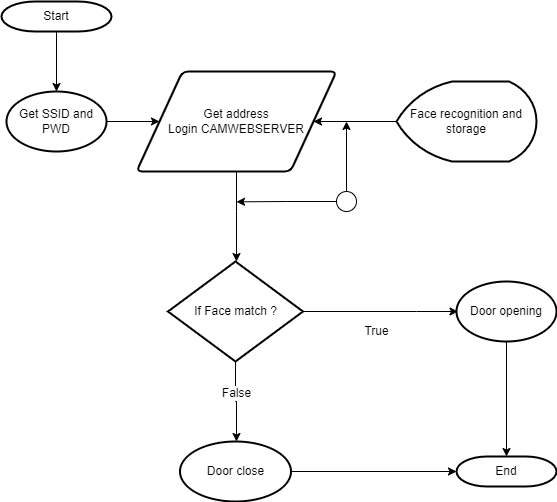

The diagram above was exported from draw.io. Its source (the exported page's mxGraphModel, read from the mxfile embedded in the PNG):
<mxGraphModel dx="1422" dy="772" grid="1" gridSize="10" guides="1" tooltips="1" connect="1" arrows="1" fold="1" page="1" pageScale="1" pageWidth="827" pageHeight="1169" background="#FFFFFF" math="0" shadow="0">
  <root>
    <mxCell id="0" />
    <mxCell id="1" parent="0" />
    <mxCell id="PW0bXIhQUtrcw7F1OvnJ-8" style="edgeStyle=orthogonalEdgeStyle;rounded=0;orthogonalLoop=1;jettySize=auto;html=1;exitX=1;exitY=0.5;exitDx=0;exitDy=0;exitPerimeter=0;entryX=0;entryY=0.5;entryDx=0;entryDy=0;" parent="1" source="PW0bXIhQUtrcw7F1OvnJ-2" target="PW0bXIhQUtrcw7F1OvnJ-6" edge="1">
      <mxGeometry relative="1" as="geometry" />
    </mxCell>
    <mxCell id="PW0bXIhQUtrcw7F1OvnJ-2" value="Get SSID and PWD" style="strokeWidth=2;html=1;shape=mxgraph.flowchart.start_1;whiteSpace=wrap;" parent="1" vertex="1">
      <mxGeometry x="110" y="100" width="100" height="60" as="geometry" />
    </mxCell>
    <mxCell id="PW0bXIhQUtrcw7F1OvnJ-9" style="edgeStyle=orthogonalEdgeStyle;rounded=0;orthogonalLoop=1;jettySize=auto;html=1;exitX=0.5;exitY=1;exitDx=0;exitDy=0;" parent="1" source="PW0bXIhQUtrcw7F1OvnJ-6" edge="1">
      <mxGeometry relative="1" as="geometry">
        <mxPoint x="340" y="270" as="targetPoint" />
        <Array as="points">
          <mxPoint x="340" y="220" />
          <mxPoint x="340" y="220" />
        </Array>
      </mxGeometry>
    </mxCell>
    <mxCell id="PW0bXIhQUtrcw7F1OvnJ-6" value="Get address&lt;br&gt;Login CAMWEBSERVER" style="shape=parallelogram;html=1;strokeWidth=2;perimeter=parallelogramPerimeter;whiteSpace=wrap;rounded=1;arcSize=12;size=0.23;" parent="1" vertex="1">
      <mxGeometry x="240" y="80" width="200" height="100" as="geometry" />
    </mxCell>
    <mxCell id="PW0bXIhQUtrcw7F1OvnJ-31" style="edgeStyle=orthogonalEdgeStyle;rounded=0;orthogonalLoop=1;jettySize=auto;html=1;exitX=0;exitY=0.5;exitDx=0;exitDy=0;exitPerimeter=0;entryX=1;entryY=0.5;entryDx=0;entryDy=0;" parent="1" source="PW0bXIhQUtrcw7F1OvnJ-11" target="PW0bXIhQUtrcw7F1OvnJ-6" edge="1">
      <mxGeometry relative="1" as="geometry" />
    </mxCell>
    <mxCell id="PW0bXIhQUtrcw7F1OvnJ-11" value="Face recognition and storage" style="strokeWidth=2;html=1;shape=mxgraph.flowchart.display;whiteSpace=wrap;" parent="1" vertex="1">
      <mxGeometry x="500" y="90" width="140" height="80" as="geometry" />
    </mxCell>
    <mxCell id="PW0bXIhQUtrcw7F1OvnJ-15" style="edgeStyle=orthogonalEdgeStyle;rounded=0;orthogonalLoop=1;jettySize=auto;html=1;exitX=1;exitY=0.5;exitDx=0;exitDy=0;exitPerimeter=0;" parent="1" source="PW0bXIhQUtrcw7F1OvnJ-14" edge="1">
      <mxGeometry relative="1" as="geometry">
        <mxPoint x="561.4666666666665" y="320" as="targetPoint" />
        <Array as="points">
          <mxPoint x="520" y="320" />
          <mxPoint x="520" y="320" />
        </Array>
      </mxGeometry>
    </mxCell>
    <mxCell id="PW0bXIhQUtrcw7F1OvnJ-16" style="edgeStyle=orthogonalEdgeStyle;rounded=0;orthogonalLoop=1;jettySize=auto;html=1;exitX=0.5;exitY=1;exitDx=0;exitDy=0;exitPerimeter=0;" parent="1" source="PW0bXIhQUtrcw7F1OvnJ-14" edge="1">
      <mxGeometry relative="1" as="geometry">
        <mxPoint x="340" y="450" as="targetPoint" />
      </mxGeometry>
    </mxCell>
    <mxCell id="PW0bXIhQUtrcw7F1OvnJ-19" value="False" style="edgeLabel;html=1;align=center;verticalAlign=middle;resizable=0;points=[];" parent="PW0bXIhQUtrcw7F1OvnJ-16" vertex="1" connectable="0">
      <mxGeometry x="-0.2417" relative="1" as="geometry">
        <mxPoint as="offset" />
      </mxGeometry>
    </mxCell>
    <mxCell id="PW0bXIhQUtrcw7F1OvnJ-14" value="If Face match ?" style="strokeWidth=2;html=1;shape=mxgraph.flowchart.decision;whiteSpace=wrap;" parent="1" vertex="1">
      <mxGeometry x="271.5" y="270" width="135" height="100" as="geometry" />
    </mxCell>
    <mxCell id="PW0bXIhQUtrcw7F1OvnJ-18" value="True" style="text;html=1;align=center;verticalAlign=middle;resizable=0;points=[];autosize=1;strokeColor=none;fillColor=none;" parent="1" vertex="1">
      <mxGeometry x="460" y="330" width="40" height="20" as="geometry" />
    </mxCell>
    <mxCell id="PW0bXIhQUtrcw7F1OvnJ-37" style="edgeStyle=orthogonalEdgeStyle;rounded=0;orthogonalLoop=1;jettySize=auto;html=1;exitX=0.5;exitY=0;exitDx=0;exitDy=0;exitPerimeter=0;" parent="1" source="PW0bXIhQUtrcw7F1OvnJ-32" edge="1">
      <mxGeometry relative="1" as="geometry">
        <mxPoint x="450" y="130" as="targetPoint" />
      </mxGeometry>
    </mxCell>
    <mxCell id="PW0bXIhQUtrcw7F1OvnJ-38" style="edgeStyle=orthogonalEdgeStyle;rounded=0;orthogonalLoop=1;jettySize=auto;html=1;exitX=0;exitY=0.5;exitDx=0;exitDy=0;exitPerimeter=0;" parent="1" source="PW0bXIhQUtrcw7F1OvnJ-32" edge="1">
      <mxGeometry relative="1" as="geometry">
        <mxPoint x="340" y="210.33333333333337" as="targetPoint" />
      </mxGeometry>
    </mxCell>
    <mxCell id="PW0bXIhQUtrcw7F1OvnJ-32" value="" style="verticalLabelPosition=bottom;verticalAlign=top;html=1;shape=mxgraph.flowchart.on-page_reference;" parent="1" vertex="1">
      <mxGeometry x="440" y="200" width="20" height="20" as="geometry" />
    </mxCell>
    <mxCell id="PW0bXIhQUtrcw7F1OvnJ-47" style="edgeStyle=orthogonalEdgeStyle;rounded=0;orthogonalLoop=1;jettySize=auto;html=1;exitX=1;exitY=0.5;exitDx=0;exitDy=0;exitPerimeter=0;entryX=0;entryY=0.5;entryDx=0;entryDy=0;entryPerimeter=0;" parent="1" source="PW0bXIhQUtrcw7F1OvnJ-35" target="PW0bXIhQUtrcw7F1OvnJ-44" edge="1">
      <mxGeometry relative="1" as="geometry" />
    </mxCell>
    <mxCell id="PW0bXIhQUtrcw7F1OvnJ-35" value="Door close" style="strokeWidth=2;html=1;shape=mxgraph.flowchart.start_1;whiteSpace=wrap;" parent="1" vertex="1">
      <mxGeometry x="283.5" y="450" width="111" height="60" as="geometry" />
    </mxCell>
    <mxCell id="PW0bXIhQUtrcw7F1OvnJ-46" style="edgeStyle=orthogonalEdgeStyle;rounded=0;orthogonalLoop=1;jettySize=auto;html=1;exitX=0.5;exitY=1;exitDx=0;exitDy=0;exitPerimeter=0;entryX=0.5;entryY=0;entryDx=0;entryDy=0;entryPerimeter=0;" parent="1" source="PW0bXIhQUtrcw7F1OvnJ-36" target="PW0bXIhQUtrcw7F1OvnJ-44" edge="1">
      <mxGeometry relative="1" as="geometry" />
    </mxCell>
    <mxCell id="PW0bXIhQUtrcw7F1OvnJ-36" value="Door opening" style="strokeWidth=2;html=1;shape=mxgraph.flowchart.start_1;whiteSpace=wrap;" parent="1" vertex="1">
      <mxGeometry x="560" y="290" width="100" height="60" as="geometry" />
    </mxCell>
    <mxCell id="PW0bXIhQUtrcw7F1OvnJ-41" style="edgeStyle=orthogonalEdgeStyle;rounded=0;orthogonalLoop=1;jettySize=auto;html=1;exitX=0.5;exitY=1;exitDx=0;exitDy=0;exitPerimeter=0;entryX=0.5;entryY=0;entryDx=0;entryDy=0;entryPerimeter=0;" parent="1" source="PW0bXIhQUtrcw7F1OvnJ-39" target="PW0bXIhQUtrcw7F1OvnJ-2" edge="1">
      <mxGeometry relative="1" as="geometry" />
    </mxCell>
    <mxCell id="PW0bXIhQUtrcw7F1OvnJ-39" value="Start" style="strokeWidth=2;html=1;shape=mxgraph.flowchart.terminator;whiteSpace=wrap;" parent="1" vertex="1">
      <mxGeometry x="105" y="10" width="110" height="30" as="geometry" />
    </mxCell>
    <mxCell id="PW0bXIhQUtrcw7F1OvnJ-44" value="End" style="strokeWidth=2;html=1;shape=mxgraph.flowchart.terminator;whiteSpace=wrap;" parent="1" vertex="1">
      <mxGeometry x="560" y="465" width="100" height="30" as="geometry" />
    </mxCell>
  </root>
</mxGraphModel>